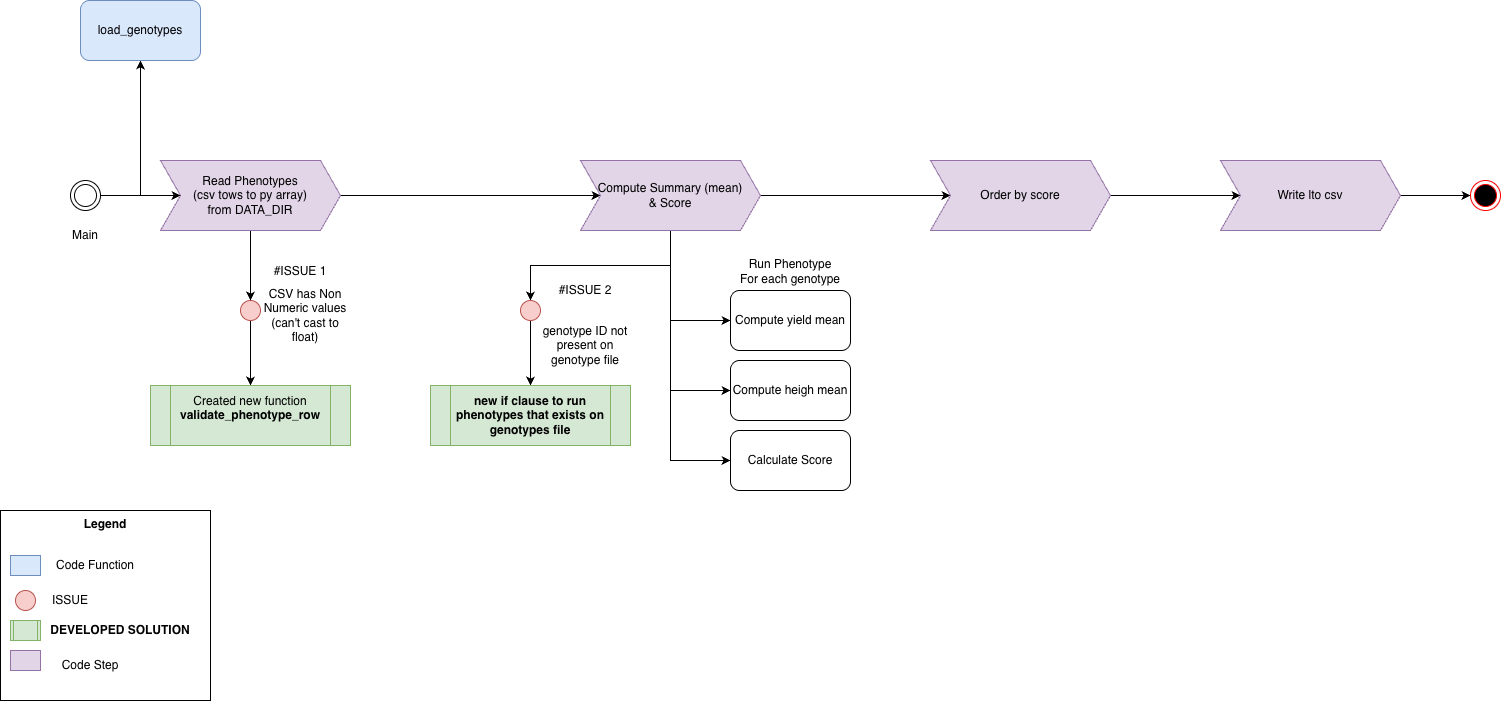

The diagram above was exported from draw.io. Its source (the exported page's mxGraphModel, read from the mxfile embedded in the PNG):
<mxGraphModel dx="1289" dy="765" grid="1" gridSize="10" guides="1" tooltips="1" connect="1" arrows="1" fold="1" page="1" pageScale="1" pageWidth="850" pageHeight="1100" math="0" shadow="0">
  <root>
    <mxCell id="0" />
    <mxCell id="1" parent="0" />
    <mxCell id="aRf-1ZghhtOv_FeAAgPn-10" edge="1" parent="1" source="aRf-1ZghhtOv_FeAAgPn-58" style="edgeStyle=orthogonalEdgeStyle;rounded=0;orthogonalLoop=1;jettySize=auto;html=1;exitX=1;exitY=0.5;exitDx=0;exitDy=0;" target="aRf-1ZghhtOv_FeAAgPn-9">
      <mxGeometry relative="1" as="geometry">
        <mxPoint x="100" y="320" as="sourcePoint" />
      </mxGeometry>
    </mxCell>
    <mxCell id="aRf-1ZghhtOv_FeAAgPn-9" parent="1" style="rounded=1;whiteSpace=wrap;html=1;fillColor=#dae8fc;strokeColor=#6c8ebf;" value="load_genotypes" vertex="1">
      <mxGeometry height="60" width="120" x="110" y="160" as="geometry" />
    </mxCell>
    <mxCell id="aRf-1ZghhtOv_FeAAgPn-27" edge="1" parent="1" source="aRf-1ZghhtOv_FeAAgPn-15" style="edgeStyle=orthogonalEdgeStyle;rounded=0;orthogonalLoop=1;jettySize=auto;html=1;exitX=0.5;exitY=1;exitDx=0;exitDy=0;entryX=0.5;entryY=0;entryDx=0;entryDy=0;" target="aRf-1ZghhtOv_FeAAgPn-26">
      <mxGeometry relative="1" as="geometry" />
    </mxCell>
    <mxCell id="aRf-1ZghhtOv_FeAAgPn-15" parent="1" style="ellipse;whiteSpace=wrap;html=1;aspect=fixed;fillColor=#f8cecc;strokeColor=#b85450;" value="" vertex="1">
      <mxGeometry height="20" width="20" x="270" y="460" as="geometry" />
    </mxCell>
    <mxCell id="aRf-1ZghhtOv_FeAAgPn-18" edge="1" parent="1" source="aRf-1ZghhtOv_FeAAgPn-17" style="edgeStyle=orthogonalEdgeStyle;rounded=0;orthogonalLoop=1;jettySize=auto;html=1;exitX=0.5;exitY=1;exitDx=0;exitDy=0;" target="aRf-1ZghhtOv_FeAAgPn-15">
      <mxGeometry relative="1" as="geometry" />
    </mxCell>
    <mxCell id="aRf-1ZghhtOv_FeAAgPn-32" edge="1" parent="1" source="aRf-1ZghhtOv_FeAAgPn-17" style="edgeStyle=orthogonalEdgeStyle;rounded=0;orthogonalLoop=1;jettySize=auto;html=1;exitX=1;exitY=0.5;exitDx=0;exitDy=0;entryX=0;entryY=0.5;entryDx=0;entryDy=0;" target="aRf-1ZghhtOv_FeAAgPn-30">
      <mxGeometry relative="1" as="geometry" />
    </mxCell>
    <mxCell id="aRf-1ZghhtOv_FeAAgPn-17" parent="1" style="shape=step;perimeter=stepPerimeter;whiteSpace=wrap;html=1;fixedSize=1;fillColor=#e1d5e7;strokeColor=#9673a6;" value="Read Phenotypes&lt;br&gt;(csv tows to py array)&lt;br&gt;from&amp;nbsp;&lt;span style=&quot;text-align: left;&quot;&gt;DATA_DIR&lt;/span&gt;" vertex="1">
      <mxGeometry height="70" width="180" x="190" y="320" as="geometry" />
    </mxCell>
    <mxCell id="aRf-1ZghhtOv_FeAAgPn-19" parent="1" style="text;html=1;whiteSpace=wrap;strokeColor=none;fillColor=none;align=center;verticalAlign=middle;rounded=0;" value="#ISSUE 1" vertex="1">
      <mxGeometry height="30" width="60" x="300" y="416" as="geometry" />
    </mxCell>
    <mxCell id="aRf-1ZghhtOv_FeAAgPn-22" parent="1" style="text;html=1;whiteSpace=wrap;strokeColor=none;fillColor=none;align=center;verticalAlign=middle;rounded=0;" value="CSV has Non Numeric values (can't cast to float)" vertex="1">
      <mxGeometry height="50" width="90" x="290" y="450" as="geometry" />
    </mxCell>
    <mxCell id="aRf-1ZghhtOv_FeAAgPn-26" parent="1" style="shape=process;whiteSpace=wrap;html=1;backgroundOutline=1;fillColor=#d5e8d4;strokeColor=#82b366;" value="Created new function&lt;br&gt;&lt;b&gt;validate_phenotype_row&lt;/b&gt;&lt;div&gt;&lt;br&gt;&lt;/div&gt;" vertex="1">
      <mxGeometry height="60" width="200" x="180" y="545" as="geometry" />
    </mxCell>
    <mxCell id="aRf-1ZghhtOv_FeAAgPn-33" edge="1" parent="1" source="aRf-1ZghhtOv_FeAAgPn-30" style="edgeStyle=orthogonalEdgeStyle;rounded=0;orthogonalLoop=1;jettySize=auto;html=1;exitX=0.5;exitY=1;exitDx=0;exitDy=0;entryX=0.5;entryY=0;entryDx=0;entryDy=0;" target="aRf-1ZghhtOv_FeAAgPn-31">
      <mxGeometry relative="1" as="geometry" />
    </mxCell>
    <mxCell id="aRf-1ZghhtOv_FeAAgPn-46" edge="1" parent="1" source="aRf-1ZghhtOv_FeAAgPn-30" style="edgeStyle=orthogonalEdgeStyle;rounded=0;orthogonalLoop=1;jettySize=auto;html=1;exitX=0.5;exitY=1;exitDx=0;exitDy=0;entryX=0;entryY=0.5;entryDx=0;entryDy=0;" target="aRf-1ZghhtOv_FeAAgPn-41">
      <mxGeometry relative="1" as="geometry" />
    </mxCell>
    <mxCell id="aRf-1ZghhtOv_FeAAgPn-47" edge="1" parent="1" source="aRf-1ZghhtOv_FeAAgPn-30" style="edgeStyle=orthogonalEdgeStyle;rounded=0;orthogonalLoop=1;jettySize=auto;html=1;exitX=0.5;exitY=1;exitDx=0;exitDy=0;entryX=0;entryY=0.5;entryDx=0;entryDy=0;" target="aRf-1ZghhtOv_FeAAgPn-42">
      <mxGeometry relative="1" as="geometry" />
    </mxCell>
    <mxCell id="aRf-1ZghhtOv_FeAAgPn-48" edge="1" parent="1" source="aRf-1ZghhtOv_FeAAgPn-30" style="edgeStyle=orthogonalEdgeStyle;rounded=0;orthogonalLoop=1;jettySize=auto;html=1;exitX=0.5;exitY=1;exitDx=0;exitDy=0;entryX=0;entryY=0.5;entryDx=0;entryDy=0;" target="aRf-1ZghhtOv_FeAAgPn-43">
      <mxGeometry relative="1" as="geometry" />
    </mxCell>
    <mxCell id="aRf-1ZghhtOv_FeAAgPn-61" edge="1" parent="1" source="aRf-1ZghhtOv_FeAAgPn-30" style="edgeStyle=orthogonalEdgeStyle;rounded=0;orthogonalLoop=1;jettySize=auto;html=1;exitX=1;exitY=0.5;exitDx=0;exitDy=0;" target="aRf-1ZghhtOv_FeAAgPn-55">
      <mxGeometry relative="1" as="geometry" />
    </mxCell>
    <mxCell id="aRf-1ZghhtOv_FeAAgPn-30" parent="1" style="shape=step;perimeter=stepPerimeter;whiteSpace=wrap;html=1;fixedSize=1;fillColor=#e1d5e7;strokeColor=#9673a6;" value="Compute Summary (mean)&lt;br&gt;&amp;amp; Score" vertex="1">
      <mxGeometry height="70" width="180" x="610" y="320" as="geometry" />
    </mxCell>
    <mxCell id="aRf-1ZghhtOv_FeAAgPn-36" edge="1" parent="1" source="aRf-1ZghhtOv_FeAAgPn-31" style="edgeStyle=orthogonalEdgeStyle;rounded=0;orthogonalLoop=1;jettySize=auto;html=1;exitX=0.5;exitY=1;exitDx=0;exitDy=0;entryX=0.5;entryY=0;entryDx=0;entryDy=0;" target="aRf-1ZghhtOv_FeAAgPn-35">
      <mxGeometry relative="1" as="geometry" />
    </mxCell>
    <mxCell id="aRf-1ZghhtOv_FeAAgPn-31" parent="1" style="ellipse;whiteSpace=wrap;html=1;aspect=fixed;fillColor=#f8cecc;strokeColor=#b85450;" value="" vertex="1">
      <mxGeometry height="20" width="20" x="550" y="460" as="geometry" />
    </mxCell>
    <mxCell id="aRf-1ZghhtOv_FeAAgPn-34" parent="1" style="text;html=1;whiteSpace=wrap;strokeColor=none;fillColor=none;align=center;verticalAlign=middle;rounded=0;" value="#ISSUE 2" vertex="1">
      <mxGeometry height="30" width="60" x="585" y="435" as="geometry" />
    </mxCell>
    <mxCell id="aRf-1ZghhtOv_FeAAgPn-35" parent="1" style="shape=process;whiteSpace=wrap;html=1;backgroundOutline=1;fillColor=#d5e8d4;strokeColor=#82b366;align=center;" value="&lt;b&gt;new if clause to run phenotypes that exists on genotypes file&lt;/b&gt;" vertex="1">
      <mxGeometry height="60" width="200" x="460" y="545" as="geometry" />
    </mxCell>
    <mxCell id="aRf-1ZghhtOv_FeAAgPn-37" parent="1" style="text;html=1;whiteSpace=wrap;strokeColor=none;fillColor=none;align=center;verticalAlign=middle;rounded=0;" value="genotype ID not present on genotype file" vertex="1">
      <mxGeometry height="50" width="90" x="570" y="480" as="geometry" />
    </mxCell>
    <mxCell id="aRf-1ZghhtOv_FeAAgPn-41" parent="1" style="rounded=1;whiteSpace=wrap;html=1;" value="Compute yield mean" vertex="1">
      <mxGeometry height="60" width="120" x="760" y="450" as="geometry" />
    </mxCell>
    <mxCell id="aRf-1ZghhtOv_FeAAgPn-42" parent="1" style="rounded=1;whiteSpace=wrap;html=1;" value="Compute heigh mean" vertex="1">
      <mxGeometry height="60" width="120" x="760" y="520" as="geometry" />
    </mxCell>
    <mxCell id="aRf-1ZghhtOv_FeAAgPn-43" parent="1" style="rounded=1;whiteSpace=wrap;html=1;" value="Calculate Score" vertex="1">
      <mxGeometry height="60" width="120" x="760" y="590" as="geometry" />
    </mxCell>
    <mxCell id="aRf-1ZghhtOv_FeAAgPn-44" parent="1" style="text;html=1;whiteSpace=wrap;strokeColor=none;fillColor=none;align=center;verticalAlign=middle;rounded=0;" value="Run Phenotype&lt;br&gt;For each genotype" vertex="1">
      <mxGeometry height="30" width="200" x="720" y="416" as="geometry" />
    </mxCell>
    <mxCell id="aRf-1ZghhtOv_FeAAgPn-62" edge="1" parent="1" source="aRf-1ZghhtOv_FeAAgPn-55" style="edgeStyle=orthogonalEdgeStyle;rounded=0;orthogonalLoop=1;jettySize=auto;html=1;exitX=1;exitY=0.5;exitDx=0;exitDy=0;" target="aRf-1ZghhtOv_FeAAgPn-57">
      <mxGeometry relative="1" as="geometry" />
    </mxCell>
    <mxCell id="aRf-1ZghhtOv_FeAAgPn-55" parent="1" style="shape=step;perimeter=stepPerimeter;whiteSpace=wrap;html=1;fixedSize=1;fillColor=#e1d5e7;strokeColor=#9673a6;" value="Order by score" vertex="1">
      <mxGeometry height="70" width="180" x="960" y="320" as="geometry" />
    </mxCell>
    <mxCell id="aRf-1ZghhtOv_FeAAgPn-65" edge="1" parent="1" source="aRf-1ZghhtOv_FeAAgPn-57" style="edgeStyle=orthogonalEdgeStyle;rounded=0;orthogonalLoop=1;jettySize=auto;html=1;exitX=1;exitY=0.5;exitDx=0;exitDy=0;" target="aRf-1ZghhtOv_FeAAgPn-64">
      <mxGeometry relative="1" as="geometry" />
    </mxCell>
    <mxCell id="aRf-1ZghhtOv_FeAAgPn-57" parent="1" style="shape=step;perimeter=stepPerimeter;whiteSpace=wrap;html=1;fixedSize=1;fillColor=#e1d5e7;strokeColor=#9673a6;" value="Write lto csv" vertex="1">
      <mxGeometry height="70" width="180" x="1250" y="320" as="geometry" />
    </mxCell>
    <mxCell id="aRf-1ZghhtOv_FeAAgPn-59" edge="1" parent="1" source="aRf-1ZghhtOv_FeAAgPn-58" style="edgeStyle=orthogonalEdgeStyle;rounded=0;orthogonalLoop=1;jettySize=auto;html=1;exitX=1;exitY=0.5;exitDx=0;exitDy=0;" target="aRf-1ZghhtOv_FeAAgPn-17">
      <mxGeometry relative="1" as="geometry" />
    </mxCell>
    <mxCell id="aRf-1ZghhtOv_FeAAgPn-58" parent="1" style="ellipse;shape=doubleEllipse;whiteSpace=wrap;html=1;" value="" vertex="1">
      <mxGeometry height="30" width="30" x="100" y="340" as="geometry" />
    </mxCell>
    <mxCell id="aRf-1ZghhtOv_FeAAgPn-60" parent="1" style="text;html=1;whiteSpace=wrap;strokeColor=none;fillColor=none;align=center;verticalAlign=middle;rounded=0;" value="Main" vertex="1">
      <mxGeometry height="30" width="60" x="85" y="380" as="geometry" />
    </mxCell>
    <mxCell id="aRf-1ZghhtOv_FeAAgPn-64" parent="1" style="ellipse;html=1;shape=endState;fillColor=#000000;strokeColor=#ff0000;" value="" vertex="1">
      <mxGeometry height="30" width="30" x="1500" y="340" as="geometry" />
    </mxCell>
    <mxCell id="aRf-1ZghhtOv_FeAAgPn-67" connectable="0" parent="1" style="group" value="" vertex="1">
      <mxGeometry height="190" width="210" x="30" y="670" as="geometry" />
    </mxCell>
    <mxCell id="aRf-1ZghhtOv_FeAAgPn-66" parent="aRf-1ZghhtOv_FeAAgPn-67" style="rounded=0;whiteSpace=wrap;html=1;verticalAlign=top;fontStyle=1" value="Legend" vertex="1">
      <mxGeometry height="190" width="210" as="geometry" />
    </mxCell>
    <mxCell id="aRf-1ZghhtOv_FeAAgPn-11" parent="aRf-1ZghhtOv_FeAAgPn-67" style="rounded=0;whiteSpace=wrap;html=1;fillColor=#dae8fc;strokeColor=#6c8ebf;" value="" vertex="1">
      <mxGeometry height="20" width="30" x="10" y="45" as="geometry" />
    </mxCell>
    <mxCell id="aRf-1ZghhtOv_FeAAgPn-12" parent="aRf-1ZghhtOv_FeAAgPn-67" style="text;html=1;whiteSpace=wrap;strokeColor=none;fillColor=none;align=center;verticalAlign=middle;rounded=0;" value="Code Function" vertex="1">
      <mxGeometry height="30" width="110" x="40" y="40" as="geometry" />
    </mxCell>
    <mxCell id="aRf-1ZghhtOv_FeAAgPn-24" parent="aRf-1ZghhtOv_FeAAgPn-67" style="ellipse;whiteSpace=wrap;html=1;aspect=fixed;fillColor=#f8cecc;strokeColor=#b85450;" value="" vertex="1">
      <mxGeometry height="20" width="20" x="15" y="80" as="geometry" />
    </mxCell>
    <mxCell id="aRf-1ZghhtOv_FeAAgPn-25" parent="aRf-1ZghhtOv_FeAAgPn-67" style="text;html=1;whiteSpace=wrap;strokeColor=none;fillColor=none;align=center;verticalAlign=middle;rounded=0;" value="ISSUE" vertex="1">
      <mxGeometry height="30" width="60" x="40" y="75" as="geometry" />
    </mxCell>
    <mxCell id="aRf-1ZghhtOv_FeAAgPn-28" parent="aRf-1ZghhtOv_FeAAgPn-67" style="shape=process;whiteSpace=wrap;html=1;backgroundOutline=1;fillColor=#d5e8d4;strokeColor=#82b366;" value="&lt;div&gt;&lt;br&gt;&lt;/div&gt;" vertex="1">
      <mxGeometry height="20" width="30" x="10" y="110" as="geometry" />
    </mxCell>
    <mxCell id="aRf-1ZghhtOv_FeAAgPn-29" parent="aRf-1ZghhtOv_FeAAgPn-67" style="text;html=1;whiteSpace=wrap;strokeColor=none;fillColor=none;align=center;verticalAlign=middle;rounded=0;fontStyle=1" value="DEVELOPED SOLUTION" vertex="1">
      <mxGeometry height="30" width="160" x="40" y="105" as="geometry" />
    </mxCell>
    <mxCell id="aRf-1ZghhtOv_FeAAgPn-50" parent="aRf-1ZghhtOv_FeAAgPn-67" style="rounded=0;whiteSpace=wrap;html=1;fillColor=#e1d5e7;strokeColor=#9673a6;" value="" vertex="1">
      <mxGeometry height="20" width="30" x="10" y="140" as="geometry" />
    </mxCell>
    <mxCell id="aRf-1ZghhtOv_FeAAgPn-52" parent="aRf-1ZghhtOv_FeAAgPn-67" style="text;html=1;whiteSpace=wrap;strokeColor=none;fillColor=none;align=center;verticalAlign=middle;rounded=0;" value="Code Step" vertex="1">
      <mxGeometry height="30" width="60" x="60" y="140" as="geometry" />
    </mxCell>
  </root>
</mxGraphModel>